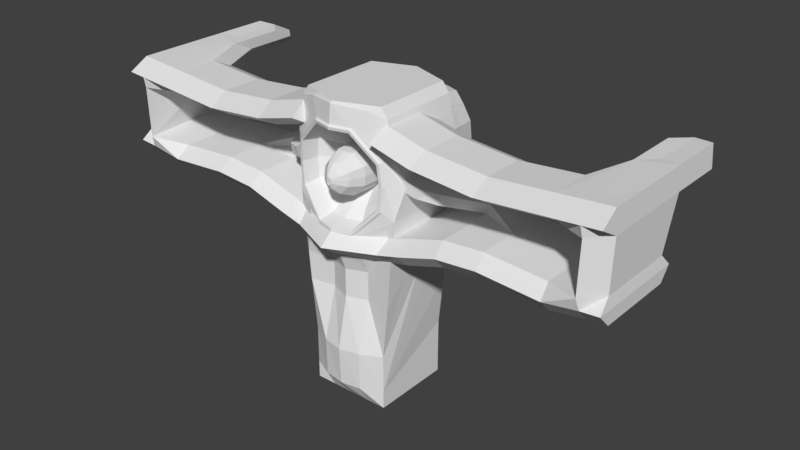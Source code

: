 # Source: clav.blend  (saved by Blender 2.79.0; exported with 4.5.12 LTS)
import bpy
from mathutils import Matrix  # noqa: F401  (used for matrix-valued properties, if any)

bpy.ops.wm.read_factory_settings(use_empty=True)
scene = bpy.context.scene
scene.name = 'Scene'

# ---- collections
col_collection_1 = bpy.data.collections.new('Collection 1'); scene.collection.children.link(col_collection_1)

# ---- materials (node trees are filled in below, after node groups)
mat_material_002 = bpy.data.materials.new('Material.002')
mat_material_002.alpha_threshold = 0.0
mat_material_002.use_transparent_shadow = False
mat_material_002.roughness = 0.5
mat_material_002.line_color = (0.0, 0.0, 0.0, 1.0)

# ---- material node trees

# ---- world
world_world = bpy.data.worlds.new('World'); scene.world = world_world
world_world.color = (0.05088, 0.05088, 0.05088)
world_world.use_sun_shadow = False
world_world.sun_shadow_jitter_overblur = 0.0
world_world.cycles.sampling_method = 'MANUAL'

# ---- meshes
me_cube_002 = bpy.data.meshes.new('Cube.002')
me_cube_002.from_pydata([(-1.138, -0.973, -2.78), (-0.9691, -0.973, -3.353), (-1.138, 0.973, -2.78), (-0.9691, 0.973, -3.353), (0.003939, 1.256, -2.78), (0.003939, 1.338, -3.353), (-1.087, 1.21, -3.051), (-1.138, 3.725e-09, -2.78), (-0.9691, 0.4233, -3.353), (-1.087, -1.295, -3.051), (0.003939, -1.459, -2.78), (0.003939, -1.347, -3.353), (0.003939, 3.725e-09, -3.353), (0.003939, 3.725e-09, -2.78), (0.003939, -1.782, -3.051), (0.003939, 1.697, -3.051), (-1.191, 0.973, -2.773), (-1.184, 2.608e-08, -2.768), (-1.632, 1.21, -2.905), (-1.584, 0.973, -2.633), (-1.584, 2.794e-09, -2.633), (-1.627, 2.794e-09, -3.229), (-1.627, -0.973, -3.229), (-1.632, -1.295, -2.905), (-1.584, -0.973, -2.633), (-1.627, 0.973, -3.229), (-2.584, 1.21, -2.612), (-2.537, 0.973, -2.34), (-2.537, 2.794e-09, -2.34), (-2.58, 2.794e-09, -2.936), (-2.58, -0.973, -2.936), (-2.584, -1.295, -2.612), (-2.537, -0.973, -2.34), (-2.58, 0.973, -2.936), (-3.558, 1.21, -2.534), (-3.511, 0.973, -2.263), (-3.511, 2.794e-09, -2.263), (-3.554, 2.794e-09, -2.859), (-3.554, -0.973, -2.859), (-3.558, -1.295, -2.534), (-3.511, -0.973, -2.263), (-3.554, 0.973, -2.859), (-5.024, 1.21, -2.635), (-4.976, 0.973, -2.364), (-4.976, 2.794e-09, -2.364), (-5.019, 2.794e-09, -2.96), (-5.019, -0.973, -2.96), (-5.024, -1.295, -2.635), (-4.976, -0.973, -2.364), (-5.019, 0.973, -2.96), (-5.83, 1.21, -2.512), (-5.783, 1.54, -2.24), (-5.904, 0.341, -2.24), (-5.826, 2.794e-09, -2.836), (-5.826, -0.973, -2.836), (-5.83, -1.295, -2.512), (-5.783, -1.371, -2.24), (-5.826, 0.973, -2.836), (-6.262, 1.224, -2.477), (-6.215, 0.973, -2.206), (-6.215, 2.794e-09, -2.206), (-6.258, 2.794e-09, -2.802), (-6.258, -0.973, -2.802), (-6.262, -1.295, -2.477), (-6.215, -0.973, -2.206), (-6.258, 0.973, -2.802), (-5.775, 1.045, -1.036), (-5.816, 1.964, -1.036), (-5.816, -1.371, -1.036), (-6.248, 1.306, -1.001), (-6.248, 2.794e-09, -1.001), (-6.248, -0.973, -1.001), (-5.394, 1.045, -0.5022), (-5.774, 1.396, -0.5022), (-5.774, -0.973, -0.5022), (-6.206, 1.306, -0.4679), (-6.206, 2.794e-09, -0.4679), (-6.206, -0.973, -0.4679), (-5.042, -0.973, -1.097), (-5.042, 2.794e-09, -1.097), (-4.999, -0.973, -0.5638), (-4.999, 2.794e-09, -0.5638), (-3.488, -0.973, -1.217), (-3.488, -2.98e-08, -1.217), (-3.537, -0.973, -0.684), (-3.537, -2.98e-08, -0.684), (-1.965, -0.973, -1.075), (-1.965, -5.96e-08, -1.075), (-2.099, -0.973, -0.5575), (-2.099, -5.96e-08, -0.5575), (-0.9657, -0.973, -0.8173), (-0.9657, -5.96e-08, -0.8173), (-1.1, -0.973, -0.2992), (-1.1, -5.96e-08, -0.2992), (-6.227, 1.306, -0.7345), (-5.415, 1.576, -0.7689), (-6.227, 2.794e-09, -0.7345), (-5.795, -1.43, -0.7689), (-6.227, -1.43, -0.7345), (-5.021, 0.5315, -0.8305), (-5.021, -1.43, -0.8305), (-3.512, 0.5315, -0.9504), (-3.512, -1.43, -0.9504), (-2.032, 0.5315, -0.8165), (-2.032, -1.43, -0.8165), (-1.033, 0.5315, -0.5582), (-1.033, -1.43, -0.5582), (-2.638, 0.3104, -2.217), (-2.638, 0.973, -2.217), (-2.743, 0.3104, -1.983), (-2.743, 0.973, -1.983), (-2.025, -0.4722, -1.94), (-2.025, 0.1905, -1.94), (-2.082, -0.4722, -1.689), (-2.082, 0.1905, -1.689), (-1.587, -0.6969, -1.835), (-1.587, -0.03423, -1.835), (-1.706, -0.6969, -1.608), (-1.706, -0.03423, -1.608), (-1.088, -0.8801, -1.575), (-1.088, -0.2175, -1.575), (-1.207, -0.8801, -1.347), (-1.207, -0.2175, -1.347), (-5.775, 2.393, -1.036), (-5.816, 3.312, -1.036), (-6.248, 2.654, -1.001), (-6.227, 2.654, -0.7345), (-6.206, 2.654, -0.4679), (-5.394, 2.393, -0.5022), (-5.774, 2.745, -0.5022), (-5.795, 3.276, -0.7689), (-5.415, 2.925, -0.7689)], [(17, 16)], [(15, 5, 3, 6), (13, 7, 0, 10), (8, 12, 11, 1), (3, 5, 12, 8), (4, 2, 7, 13), (0, 9, 14, 10), (9, 1, 11, 14), (4, 15, 6, 2), (11, 12, 5, 15, 4, 13, 10, 14), (2, 6, 18, 19), (8, 1, 22, 21), (18, 25, 33, 26), (25, 21, 29, 33), (1, 9, 23, 22), (0, 7, 20, 24), (9, 0, 24, 23), (7, 2, 19, 20), (3, 8, 21, 25), (6, 3, 25, 18), (31, 32, 40, 39), (32, 28, 36, 40), (21, 22, 30, 29), (19, 18, 26, 27), (22, 23, 31, 30), (24, 20, 28, 32), (23, 24, 32, 31), (20, 19, 27, 28), (38, 39, 47, 46), (35, 34, 42, 43), (27, 35, 110, 108), (33, 29, 37, 41), (26, 33, 41, 34), (29, 30, 38, 37), (27, 26, 34, 35), (30, 31, 39, 38), (42, 49, 57, 50), (49, 45, 53, 57), (40, 36, 44, 48), (39, 40, 48, 47), (36, 35, 43, 44), (41, 37, 45, 49), (34, 41, 49, 42), (37, 38, 46, 45), (57, 53, 61, 65), (60, 64, 71, 70), (45, 46, 54, 53), (43, 42, 50, 51), (46, 47, 55, 54), (48, 44, 52, 56), (47, 48, 56, 55), (44, 43, 51, 52), (59, 58, 63, 64, 60), (62, 63, 58, 65, 61), (50, 57, 65, 58), (53, 54, 62, 61), (51, 50, 58, 59), (54, 55, 63, 62), (52, 51, 67, 66), (55, 56, 64, 63), (66, 67, 124, 123), (67, 69, 125, 124), (51, 59, 69, 67), (59, 60, 70, 69), (64, 56, 68, 71), (56, 52, 66, 68), (72, 73, 75, 76), (74, 72, 76, 77), (94, 96, 76, 75), (72, 74, 80, 81), (98, 97, 74, 77), (96, 98, 77, 76), (78, 79, 83, 82), (97, 68, 78, 100), (95, 72, 81, 99), (68, 66, 79, 78), (102, 82, 86, 104), (100, 78, 82, 102), (81, 80, 84, 85), (99, 81, 85, 101), (103, 89, 93, 105), (85, 84, 88, 89), (101, 85, 89, 103), (82, 83, 87, 86), (106, 105, 93, 92), (86, 87, 91, 90), (104, 86, 90, 106), (89, 88, 92, 93), (88, 104, 106, 92), (90, 91, 105, 106), (83, 101, 103, 87), (87, 103, 105, 91), (79, 99, 101, 83), (80, 100, 102, 84), (84, 102, 104, 88), (66, 95, 99, 79), (74, 97, 100, 80), (70, 71, 98, 96), (71, 68, 97, 98), (69, 70, 96, 94), (73, 72, 128, 129), (69, 94, 126, 125), (110, 109, 113, 114), (28, 27, 108, 107), (36, 28, 107, 109), (35, 36, 109, 110), (112, 114, 118, 116), (107, 108, 112, 111), (108, 110, 114, 112), (109, 107, 111, 113), (117, 115, 119, 121), (113, 111, 115, 117), (114, 113, 117, 118), (111, 112, 116, 115), (119, 120, 122, 121), (118, 117, 121, 122), (115, 116, 120, 119), (116, 118, 122, 120), (131, 130, 129, 128), (130, 126, 127, 129), (124, 125, 126, 130), (123, 124, 130, 131), (95, 66, 123, 131), (94, 75, 127, 126), (72, 95, 131, 128), (75, 73, 129, 127)])
me_cube_002.use_remesh_preserve_volume = False
me_cube_002.use_remesh_preserve_attributes = False
me_cube_002.use_mirror_vertex_groups = False
me_cube_002.update()
me_cube_001 = bpy.data.meshes.new('Cube.001')
me_cube_001.from_pydata([(1.0, 1.0, -0.8972), (1.0, -1.0, -0.8972), (-1.0, -1.0, -0.8972), (-1.0, 1.0, -0.8972), (1.19, 1.0, 2.434), (1.19, -1.0, 2.434), (-1.19, -1.0, 2.434), (-1.19, 1.0, 2.434), (1.0, -5.96e-08, -0.8972), (1.788e-07, 1.0, -0.8972), (1.0, 1.0, 0.4784), (0.0, -1.0, -0.8972), (1.0, -1.0, 0.4784), (-1.0, 2.98e-07, -0.8972), (-1.0, -1.0, 0.4784), (-1.0, 1.0, 0.4784), (1.19, -5.364e-07, 2.434), (2.384e-07, 1.367, 2.434), (-5.364e-07, -1.086, 2.434), (-1.19, 1.788e-07, 2.434), (-2.98e-07, -1.367, 0.4784), (1.0, -5.364e-07, 6.432), (5.96e-08, 1.192e-07, -0.8972), (1.476, -5.973e-07, 4.73), (1.476, -0.7885, 4.73), (-1.07, 1.669, 4.734), (-1.476, 1.182, 4.73), (-1.476, -0.7885, 4.73), (-1.476, 2.483e-07, 4.73), (1.476, 1.182, 4.73), (1.0, -1.0, 6.432), (2.384e-07, 1.367, 6.432), (-1.0, 1.0, 6.432), (-5.364e-07, -1.367, 6.432), (-1.0, -1.0, 6.432), (-1.0, 1.788e-07, 6.432), (1.0, 1.0, 6.432), (1.0, -0.5, -0.8972), (-0.5, 1.0, -0.8972), (1.132, 1.0, 1.732), (-0.5, -1.0, -0.8972), (1.132, -1.0, 1.732), (-1.0, 0.5, -0.8972), (-1.132, -1.0, 1.732), (-1.132, 1.0, 1.732), (1.19, -0.5, 2.434), (-0.5, 1.184, 2.434), (-0.5, -0.9026, 2.434), (-1.19, 0.5, 2.434), (1.0, 0.5, -0.8972), (0.5, 1.0, -0.8972), (1.0, 1.0, -0.4622), (0.5, -1.0, -0.8972), (1.0, -1.0, -0.4622), (-1.0, -0.5, -0.8972), (-1.0, -1.0, -0.4622), (-1.0, 1.0, -0.4622), (1.19, 0.5, 2.434), (0.5, 1.184, 2.434), (0.5, -0.9026, 2.434), (-1.19, -0.5, 2.434), (-0.5, -1.261, 0.4784), (0.5, -1.261, 0.4784), (-1.49e-07, -1.324, -0.4622), (-4.172e-07, -1.086, 1.732), (-1.329, -1.0, 3.95), (-5.231e-07, -1.459, 3.481), (1.329, 1.0, 3.95), (2.135e-07, 1.462, 3.433), (-0.5, 2.086e-07, -0.8972), (0.5, 2.98e-08, -0.8972), (1.192e-07, 0.5, -0.8972), (2.98e-08, -0.5, -0.8972), (1.476, -0.5911, 4.73), (-1.23, 1.101, 4.735), (-1.185, -1.111, 4.735), (-1.476, 0.5911, 4.73), (1.476, 0.5911, 4.73), (1.23, 1.101, 4.735), (1.185, -1.111, 4.735), (-1.476, -0.5911, 4.73), (1.329, -5.364e-07, 5.487), (1.329, 1.0, 5.487), (-5.231e-07, -1.459, 5.947), (1.329, -1.0, 5.487), (1.329, -5.364e-07, 3.95), (1.329, -1.0, 3.95), (-1.329, 1.788e-07, 3.95), (-1.329, 1.0, 3.95), (1.0, -0.5, 6.432), (-0.5, 1.184, 6.432), (-0.5, -1.184, 6.432), (-1.0, 0.5, 6.432), (1.0, 0.5, 6.432), (0.5, 1.184, 6.432), (0.5, -1.184, 6.432), (-1.0, -0.5, 6.432), (-1.329, -1.0, 5.487), (-1.329, 1.788e-07, 5.487), (2.135e-07, 1.462, 5.994), (-1.329, 1.0, 5.487), (-0.8467, 1.178, 5.697), (-1.329, 0.5, 5.487), (0.8467, 1.178, 5.697), (-1.329, -0.5, 5.487), (-1.329, -0.5, 3.95), (-0.8467, 1.178, 3.739), (1.329, 0.5, 3.95), (-1.329, 0.5, 3.95), (0.8953, -1.174, 5.753), (1.329, 0.5, 5.487), (-0.8953, -1.174, 5.753), (1.329, -0.5, 5.487), (0.5, -0.5, -0.8972), (0.5, 0.5, -0.8972), (-0.5, 0.5, -0.8972), (0.8467, 1.178, 3.739), (-0.8953, -1.174, 3.683), (1.329, -0.5, 3.95), (0.5, -0.9026, 1.732), (0.5, -1.238, -0.4622), (-0.5, -1.238, -0.4622), (-0.5, -0.9026, 1.732), (0.8953, -1.174, 3.683), (-0.5, -0.5, -0.8972), (1.125, -1.135, 5.287), (0.4843, -1.324, 5.942), (-1.125, -1.135, 5.287), (-0.4843, -1.324, 5.942), (-1.125, -1.135, 4.167), (-0.4843, -1.324, 3.489), (1.125, -1.135, 4.167), (0.4843, -1.324, 3.489), (0.4691, -1.379, 5.904), (-5.26e-07, -1.511, 5.909), (-1.09, -1.197, 4.185), (-1.147, -1.173, 4.735), (1.09, -1.197, 4.185), (1.147, -1.173, 4.735), (0.4691, -1.379, 3.527), (-5.26e-07, -1.511, 3.52), (1.09, -1.197, 5.269), (-1.09, -1.197, 5.269), (-0.4691, -1.379, 5.904), (-0.4691, -1.379, 3.527), (0.4424, -1.375, 5.837), (-5.3e-07, -1.499, 5.841), (-1.028, -1.203, 4.215), (-1.082, -1.181, 4.734), (1.028, -1.203, 4.215), (1.082, -1.181, 4.734), (0.4424, -1.375, 3.595), (-5.3e-07, -1.499, 3.588), (1.028, -1.203, 5.238), (-1.028, -1.203, 5.238), (-0.4424, -1.375, 5.837), (-0.4424, -1.375, 3.595), (0.4125, -0.9573, 5.762), (-5.53e-07, -1.073, 5.766), (-0.9583, -0.7967, 4.249), (-1.009, -0.776, 4.733), (0.9583, -0.7967, 4.249), (1.009, -0.776, 4.733), (0.4125, -0.9573, 3.671), (-5.53e-07, -1.073, 3.665), (0.9583, -0.7967, 5.203), (-0.9583, -0.7967, 5.203), (-0.4125, -0.9573, 5.762), (-0.4125, -0.9573, 3.671), (0.3415, -0.7899, 5.583), (-4.862e-07, -0.8856, 5.586), (-0.7934, -0.657, 4.331), (-0.8354, -0.6399, 4.731), (0.7934, -0.657, 4.331), (0.8354, -0.6399, 4.731), (0.3415, -0.7899, 3.852), (-4.862e-07, -0.8856, 3.847), (0.7934, -0.657, 5.12), (-0.7934, -0.657, 5.12), (-0.3415, -0.7899, 5.583), (-0.3415, -0.7899, 3.852), (0.2027, -0.3412, 5.233), (-3.061e-07, -0.398, 5.235), (-0.4708, -0.2623, 4.49), (-0.4958, -0.2522, 4.728), (0.4708, -0.2623, 4.49), (0.4958, -0.2522, 4.728), (0.2027, -0.3412, 4.206), (-3.061e-07, -0.398, 4.203), (0.4708, -0.2623, 4.959), (-0.4708, -0.2623, 4.959), (-0.2027, -0.3412, 5.233), (-0.2027, -0.3412, 4.206), (0.1926, -0.9867, 5.208), (-5.979e-07, -1.041, 5.21), (-0.4475, -0.9117, 4.502), (-0.4712, -0.902, 4.728), (0.4475, -0.9117, 4.502), (0.4712, -0.902, 4.728), (0.1926, -0.9867, 4.232), (-5.979e-07, -1.041, 4.228), (0.4475, -0.9117, 4.947), (-0.4475, -0.9117, 4.947), (-0.1926, -0.9867, 5.208), (-0.1926, -0.9867, 4.232), (0.1376, -1.325, 5.069), (-9.759e-07, -1.364, 5.07), (-0.3197, -1.271, 4.565), (-0.3367, -1.264, 4.726), (0.3197, -1.271, 4.565), (0.3367, -1.264, 4.726), (0.1376, -1.325, 4.372), (-9.759e-07, -1.364, 4.37), (0.3197, -1.271, 4.883), (-0.3197, -1.271, 4.883), (-0.1376, -1.325, 5.069), (-0.1376, -1.325, 4.372), (0.08549, -1.464, 4.938), (-1.079e-06, -1.488, 4.939), (-0.1986, -1.431, 4.624), (-0.2091, -1.427, 4.725), (0.1986, -1.431, 4.624), (0.2091, -1.427, 4.725), (0.08549, -1.464, 4.505), (-1.079e-06, -1.488, 4.503), (0.1986, -1.431, 4.822), (-0.1986, -1.431, 4.822), (-0.08549, -1.464, 4.938), (-0.08549, -1.464, 4.505), (0.03481, -1.546, 4.81), (-1.154e-06, -1.556, 4.81), (-0.08088, -1.533, 4.682), (-0.08516, -1.531, 4.723), (0.08087, -1.533, 4.682), (0.08516, -1.531, 4.723), (0.03481, -1.546, 4.634), (-1.154e-06, -1.556, 4.633), (0.08087, -1.533, 4.763), (-0.08088, -1.533, 4.763), (-0.03481, -1.546, 4.81), (-0.03481, -1.546, 4.634), (1.165, 1.0, 6.2), (1.165, -1.0, 6.2), (2.384e-07, 1.367, 6.141), (1.165, -5.364e-07, 6.2), (-1.165, -1.0, 6.2), (-1.165, 1.788e-07, 6.2), (-1.165, 1.0, 6.2), (-0.5311, 1.184, 6.141), (-1.165, 0.5, 6.2), (0.5311, 1.184, 6.141), (-1.165, -0.5, 6.2), (0.6976, -1.179, 6.333), (1.165, 0.5, 6.2), (-0.6976, -1.179, 6.333), (1.165, -0.5, 6.2), (-5.292e-07, -1.417, 6.389), (-1.004, 1.693, 4.253), (0.4092, 1.868, 5.808), (0.7365, 1.735, 5.57), (1.004, 1.693, 5.2), (-1.154, 1.129, 5.271), (-0.4704, 1.33, 5.971), (1.154, 1.129, 5.271), (0.4704, 1.33, 5.971), (-1.154, 1.129, 4.183), (-0.4704, 1.33, 3.46), (1.154, 1.129, 4.183), (0.4704, 1.33, 3.46), (3.789e-07, 1.983, 5.829), (-0.4092, 1.868, 5.808), (-0.7365, 1.735, 5.57), (-1.004, 1.693, 5.2), (-0.4092, 1.868, 3.624), (3.789e-07, 1.983, 3.6), (1.004, 1.693, 4.253), (1.07, 1.669, 4.734), (0.4092, 1.868, 3.624), (0.7365, 1.735, 3.867), (-0.7365, 1.735, 3.867), (5.213e-07, 2.437, 3.723), (0.3643, 2.335, 3.744), (0.6557, 2.217, 3.961), (0.8936, 2.179, 4.305), (-0.6557, 2.217, 3.961), (-0.3643, 2.335, 3.744), (-0.8936, 2.179, 4.305), (5.213e-07, 2.437, 5.707), (0.3643, 2.335, 5.689), (0.9527, 2.157, 4.732), (0.8936, 2.179, 5.147), (-0.6557, 2.217, 5.477), (-0.3643, 2.335, 5.689), (-0.9527, 2.157, 4.732), (-0.8936, 2.179, 5.147), (0.6557, 2.217, 5.477), (3.068e-07, 1.676, 3.838), (0.3224, 1.585, 3.857), (0.5803, 1.481, 4.048), (0.791, 1.448, 4.353), (-0.5803, 1.481, 4.048), (-0.3224, 1.585, 3.857), (-0.791, 1.448, 4.353), (3.068e-07, 1.676, 5.594), (0.3224, 1.585, 5.578), (0.8432, 1.428, 4.731), (0.791, 1.448, 5.098), (-0.5803, 1.481, 5.39), (-0.3224, 1.585, 5.578), (-0.8432, 1.428, 4.731), (-0.791, 1.448, 5.098), (0.5803, 1.481, 5.39), (7.422e-08, 0.88, 4.249), (0.1723, 0.8315, 4.259), (0.3102, 0.7756, 4.362), (0.4227, 0.7578, 4.524), (-0.3102, 0.7756, 4.362), (-0.1723, 0.8315, 4.259), (-0.4227, 0.7578, 4.524), (7.422e-08, 0.88, 5.188), (0.1723, 0.8315, 5.179), (0.4507, 0.7474, 4.726), (0.4227, 0.7578, 4.923), (-0.3102, 0.7756, 5.079), (-0.1723, 0.8315, 5.179), (-0.4507, 0.7474, 4.726), (-0.4227, 0.7578, 4.923), (0.3102, 0.7756, 5.079), (5.472e-07, 2.149, 4.274), (0.1631, 2.103, 4.284), (0.2935, 2.05, 4.381), (0.4001, 2.033, 4.535), (-0.2935, 2.05, 4.381), (-0.1631, 2.103, 4.284), (-0.4001, 2.033, 4.535), (5.472e-07, 2.149, 5.163), (0.1631, 2.103, 5.154), (0.4265, 2.023, 4.726), (0.4001, 2.033, 4.912), (-0.2935, 2.05, 5.06), (-0.1631, 2.103, 5.154), (-0.4265, 2.023, 4.726), (-0.4001, 2.033, 4.912), (0.2935, 2.05, 5.06), (9.642e-07, 2.631, 4.565), (0.05699, 2.615, 4.568), (0.1026, 2.596, 4.602), (0.1398, 2.59, 4.656), (-0.1026, 2.596, 4.602), (-0.05699, 2.615, 4.568), (-0.1398, 2.59, 4.656), (9.642e-07, 2.631, 4.875), (0.05699, 2.615, 4.873), (0.149, 2.587, 4.723), (0.1398, 2.59, 4.788), (-0.1026, 2.596, 4.839), (-0.05699, 2.615, 4.873), (-0.149, 2.587, 4.723), (-0.1398, 2.59, 4.788), (0.1026, 2.596, 4.839)], [], [(124, 40, 2, 54), (123, 86, 24, 79, 131), (122, 47, 6, 43), (121, 61, 14, 55), (120, 62, 20, 63), (119, 59, 18, 64), (118, 85, 23, 73), (74, 261, 272, 294, 293, 25), (115, 69, 13, 42), (114, 70, 22, 71), (113, 52, 11, 72), (255, 244, 21, 89), (111, 128, 83, 256, 254), (253, 241, 36, 93), (252, 242, 30, 95), (108, 87, 28, 76), (107, 67, 29, 77), (106, 88, 26, 74, 265), (105, 65, 27, 80), (251, 245, 34, 96), (250, 243, 31, 94), (249, 246, 35, 92), (248, 247, 32, 90), (243, 248, 90, 31), (101, 262, 270, 292, 291, 271), (74, 26, 100, 101, 261), (247, 249, 92, 32), (26, 76, 102, 100), (76, 28, 98, 102), (241, 250, 94, 36), (29, 78, 263, 103, 82), (99, 264, 258, 288, 287, 269), (246, 251, 96, 35), (28, 80, 104, 98), (80, 27, 97, 104), (87, 105, 80, 28), (19, 60, 105, 87), (60, 6, 65, 105), (68, 266, 273, 285, 280, 274), (17, 46, 106, 266, 68), (46, 7, 88, 106), (85, 107, 77, 23), (16, 57, 107, 85), (57, 4, 67, 107), (88, 108, 76, 26), (7, 48, 108, 88), (48, 19, 87, 108), (83, 126, 109, 252, 256), (126, 125, 109), (79, 24, 84, 109, 125), (244, 253, 93, 21), (23, 77, 110, 81), (77, 29, 82, 110), (245, 254, 91, 34), (27, 75, 127, 111, 97), (242, 255, 89, 30), (24, 73, 112, 84), (73, 23, 81, 112), (70, 113, 72, 22), (8, 37, 113, 70), (37, 1, 52, 113), (50, 114, 71, 9), (0, 49, 114, 50), (49, 8, 70, 114), (38, 115, 42, 3), (9, 71, 115, 38), (71, 22, 69, 115), (67, 116, 267, 78, 29), (4, 58, 116, 67), (58, 17, 68, 268, 116), (65, 117, 129, 75, 27), (6, 47, 117, 65), (47, 18, 66, 130, 117), (86, 118, 73, 24), (5, 45, 118, 86), (45, 16, 85, 118), (261, 101, 271, 291, 294, 272), (62, 119, 64, 20), (12, 41, 119, 62), (41, 5, 59, 119), (52, 120, 63, 11), (1, 53, 120, 52), (53, 12, 62, 120), (40, 121, 55, 2), (11, 63, 121, 40), (63, 20, 61, 121), (45, 5, 41, 12, 53, 1, 37, 8, 49, 0, 51, 10, 39, 4, 57, 16), (51, 0, 50, 58, 4, 39, 10), (61, 122, 43, 14), (20, 64, 122, 61), (64, 18, 47, 122), (18, 59, 123, 132, 66), (59, 5, 86, 123), (69, 124, 54, 13), (22, 72, 124, 69), (72, 11, 40, 124), (132, 123, 131), (127, 128, 111), (127, 75, 136, 142), (117, 130, 129), (133, 134, 146, 145), (128, 127, 142, 143), (131, 79, 138, 137), (126, 83, 134, 133), (83, 128, 143, 134), (125, 126, 133, 141), (79, 125, 141, 138), (129, 130, 144, 135), (66, 132, 139, 140), (132, 131, 137, 139), (75, 129, 135, 136), (130, 66, 140, 144), (153, 145, 157, 165), (144, 140, 152, 156), (138, 141, 153, 150), (135, 144, 156, 147), (136, 135, 147, 148), (139, 137, 149, 151), (142, 136, 148, 154), (137, 138, 150, 149), (143, 142, 154, 155), (134, 143, 155, 146), (140, 139, 151, 152), (141, 133, 145, 153), (163, 161, 173, 185, 187, 175), (145, 146, 158, 157), (156, 152, 164, 168), (150, 153, 165, 162), (147, 156, 168, 159), (148, 147, 159, 160), (151, 149, 161, 163), (154, 148, 160, 166), (149, 150, 162, 161), (155, 154, 166, 167), (146, 155, 167, 158), (152, 151, 163, 164), (157, 158, 170, 182, 181, 169), (158, 167, 179, 191, 182, 170), (164, 163, 175, 187, 188, 176), (96, 34, 91, 33, 95, 30, 89, 21, 93, 36, 94, 31, 90, 32, 92, 35), (168, 164, 176, 188, 192, 180), (159, 168, 180, 192, 183, 171), (161, 162, 174, 186, 185, 173), (160, 159, 171, 183, 184, 172), (162, 165, 177, 189, 186, 174), (166, 160, 172, 184, 190, 178), (167, 166, 178, 190, 191, 179), (182, 191, 203, 194), (194, 203, 215, 206), (188, 187, 199, 200), (189, 181, 193, 201), (181, 182, 194, 193), (192, 188, 200, 204), (186, 189, 201, 198), (183, 192, 204, 195), (184, 183, 195, 196), (187, 185, 197, 199), (190, 184, 196, 202), (185, 186, 198, 197), (191, 190, 202, 203), (215, 214, 226, 227), (200, 199, 211, 212), (201, 193, 205, 213), (193, 194, 206, 205), (204, 200, 212, 216), (198, 201, 213, 210), (195, 204, 216, 207), (196, 195, 207, 208), (199, 197, 209, 211), (202, 196, 208, 214), (197, 198, 210, 209), (203, 202, 214, 215), (221, 222, 234, 233), (206, 215, 227, 218), (212, 211, 223, 224), (213, 205, 217, 225), (205, 206, 218, 217), (216, 212, 224, 228), (210, 213, 225, 222), (207, 216, 228, 219), (208, 207, 219, 220), (211, 209, 221, 223), (214, 208, 220, 226), (209, 210, 222, 221), (236, 235, 233, 234, 237, 229, 230, 239, 238, 232, 231, 240), (227, 226, 238, 239), (218, 227, 239, 230), (224, 223, 235, 236), (225, 217, 229, 237), (217, 218, 230, 229), (228, 224, 236, 240), (222, 225, 237, 234), (219, 228, 240, 231), (220, 219, 231, 232), (223, 221, 233, 235), (226, 220, 232, 238), (84, 112, 255, 242), (97, 111, 254, 245), (81, 110, 253, 244), (98, 104, 251, 246), (82, 103, 250, 241), (100, 102, 249, 247), (99, 262, 101, 248, 243), (101, 100, 247, 248), (102, 98, 246, 249), (103, 264, 99, 243, 250), (104, 97, 245, 251), (109, 84, 242, 252), (110, 82, 241, 253), (112, 81, 244, 255), (256, 252, 95, 33), (254, 256, 33, 91), (116, 268, 277, 281, 282, 278), (262, 99, 269, 287, 292, 270), (78, 267, 275, 283, 289, 276), (266, 106, 279, 284, 285, 273), (267, 116, 278, 282, 283, 275), (103, 263, 260, 290, 295, 259), (165, 157, 169, 181, 189, 177), (264, 103, 259, 295, 288, 258), (263, 78, 276, 289, 290, 260), (268, 68, 274, 280, 281, 277), (265, 74, 25, 293, 286, 257), (106, 265, 257, 286, 284, 279), (287, 288, 304, 303), (305, 299, 315, 321), (288, 295, 311, 304), (290, 289, 305, 306), (295, 290, 306, 311), (291, 292, 308, 307), (292, 287, 303, 308), (293, 294, 310, 309), (281, 280, 296, 297), (294, 291, 307, 310), (282, 281, 297, 298), (283, 282, 298, 299), (289, 283, 299, 305), (285, 284, 300, 301), (280, 285, 301, 296), (284, 286, 302, 300), (286, 293, 309, 302), (324, 319, 335, 340), (301, 300, 316, 317), (296, 301, 317, 312), (300, 302, 318, 316), (302, 309, 325, 318), (303, 304, 320, 319), (304, 311, 327, 320), (306, 305, 321, 322), (311, 306, 322, 327), (307, 308, 324, 323), (308, 303, 319, 324), (309, 310, 326, 325), (297, 296, 312, 313), (310, 307, 323, 326), (298, 297, 313, 314), (299, 298, 314, 315), (335, 336, 352, 351), (325, 326, 342, 341), (313, 312, 328, 329), (326, 323, 339, 342), (314, 313, 329, 330), (315, 314, 330, 331), (321, 315, 331, 337), (317, 316, 332, 333), (312, 317, 333, 328), (316, 318, 334, 332), (318, 325, 341, 334), (319, 320, 336, 335), (320, 327, 343, 336), (322, 321, 337, 338), (327, 322, 338, 343), (323, 324, 340, 339), (356, 351, 352, 359, 354, 353, 347, 346, 345, 344, 349, 348, 350, 357, 358, 355), (336, 343, 359, 352), (338, 337, 353, 354), (343, 338, 354, 359), (339, 340, 356, 355), (340, 335, 351, 356), (341, 342, 358, 357), (329, 328, 344, 345), (342, 339, 355, 358), (330, 329, 345, 346), (331, 330, 346, 347), (337, 331, 347, 353), (333, 332, 348, 349), (328, 333, 349, 344), (332, 334, 350, 348), (334, 341, 357, 350), (48, 7, 44, 15, 56, 3, 42, 13, 54, 2, 55, 14, 43, 6, 60, 19), (17, 9, 38, 46), (46, 38, 3, 56, 15, 44, 7), (58, 50, 9, 17)])
me_cube_001.materials.append(mat_material_002)
me_cube_001.use_remesh_preserve_volume = False
me_cube_001.use_remesh_preserve_attributes = False
me_cube_001.use_mirror_vertex_groups = False
me_cube_001.update()

# ---- objects
ob_cube_002 = bpy.data.objects.new('Cube.002', me_cube_002)
ob_cube_001 = bpy.data.objects.new('Cube.001', me_cube_001)

# ---- transforms, parenting, visibility, modifiers, constraints
ob_cube_002.location = (0.0, 0.0, 3.622)
ob_cube_002.scale = (0.6447, 0.6447, 0.6447)
ob_cube_002.lineart.crease_threshold = 0.0
_m = ob_cube_002.modifiers.new('Mirror', 'MIRROR')
ob_cube_001.location = (0.0, 0.0, -0.3851)
ob_cube_001.scale = (0.6272, 0.6272, 0.6272)
ob_cube_001.lock_rotations_4d = False
ob_cube_001.empty_display_type = 'ARROWS'
ob_cube_001.lineart.crease_threshold = 0.0

# ---- collection membership
col_collection_1.objects.link(ob_cube_002)
col_collection_1.objects.link(ob_cube_001)

# ---- scene / render settings (as saved in the file)
scene.frame_start = 1; scene.frame_end = 250; scene.frame_set(1)
scene.render.engine = 'BLENDER_EEVEE_NEXT'
scene.render.resolution_percentage = 50
scene.render.dither_intensity = 0.0
scene.render.use_simplify = True
scene.render.simplify_subdivision = 2
scene.cycles.use_denoising = False
scene.cycles.samples = 128
scene.cycles.sampling_pattern = 'TABULATED_SOBOL'
scene.cycles.use_adaptive_sampling = False
scene.cycles.use_light_tree = False
scene.cycles.blur_glossy = 0.0
scene.cycles.sample_clamp_indirect = 0.0
scene.view_settings.view_transform = 'Standard'
bpy.context.view_layer.update()

# ---- added for rendering (the .blend has no active camera and no usable light): camera, sun
cam_auto = bpy.data.cameras.new('AutoCamera')
cam_auto.lens = 50.0
cam_auto.sensor_width = 36.0
cam_auto.clip_end = 1000.0
ob_auto_camera = bpy.data.objects.new('AutoCamera', cam_auto)
scene.collection.objects.link(ob_auto_camera)
ob_auto_camera.location = (9.11801, -10.4482, 8.64515)
ob_auto_camera.rotation_euler = (1.09748, -7.21219e-08, 0.694738)
scene.camera = ob_auto_camera
light_auto_sun = bpy.data.lights.new('AutoSun', 'SUN')
light_auto_sun.energy = 3.0
light_auto_sun.angle = 0.0523599
ob_auto_sun = bpy.data.objects.new('AutoSun', light_auto_sun)
scene.collection.objects.link(ob_auto_sun)
ob_auto_sun.rotation_euler = (0.872665, 0.174533, 0.523599)
bpy.context.view_layer.update()
